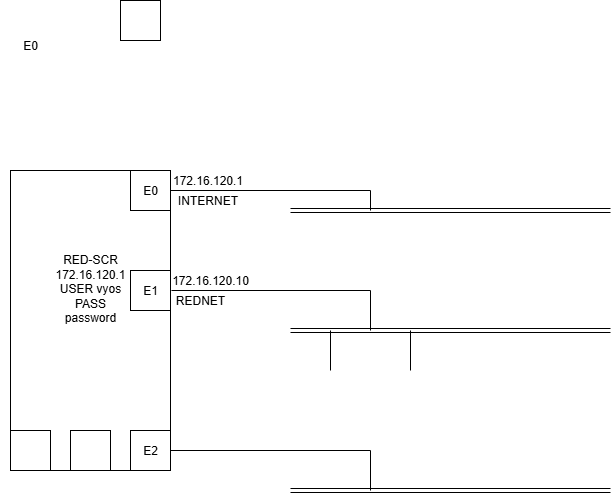

The diagram above was exported from draw.io. Its source (the exported page's mxGraphModel, read from the mxfile embedded in the PNG):
<mxGraphModel dx="1426" dy="1863" grid="1" gridSize="10" guides="1" tooltips="1" connect="1" arrows="1" fold="1" page="1" pageScale="1" pageWidth="850" pageHeight="1100" math="0" shadow="0">
  <root>
    <mxCell id="0" />
    <mxCell id="1" parent="0" />
    <mxCell id="_46d_c3dGUkE7WiwYYym-3" value="" style="shape=link;html=1;rounded=0;" parent="1" edge="1">
      <mxGeometry width="100" relative="1" as="geometry">
        <mxPoint x="440" y="320" as="sourcePoint" />
        <mxPoint x="760" y="320" as="targetPoint" />
      </mxGeometry>
    </mxCell>
    <mxCell id="_46d_c3dGUkE7WiwYYym-5" value="" style="endArrow=none;html=1;rounded=0;" parent="1" edge="1">
      <mxGeometry width="50" height="50" relative="1" as="geometry">
        <mxPoint x="520" y="320" as="sourcePoint" />
        <mxPoint x="520" y="280" as="targetPoint" />
      </mxGeometry>
    </mxCell>
    <mxCell id="_46d_c3dGUkE7WiwYYym-6" value="" style="endArrow=none;html=1;rounded=0;" parent="1" edge="1">
      <mxGeometry width="50" height="50" relative="1" as="geometry">
        <mxPoint x="480" y="360" as="sourcePoint" />
        <mxPoint x="480" y="320" as="targetPoint" />
      </mxGeometry>
    </mxCell>
    <mxCell id="_46d_c3dGUkE7WiwYYym-7" value="" style="endArrow=none;html=1;rounded=0;" parent="1" edge="1">
      <mxGeometry width="50" height="50" relative="1" as="geometry">
        <mxPoint x="560" y="360" as="sourcePoint" />
        <mxPoint x="560" y="320" as="targetPoint" />
      </mxGeometry>
    </mxCell>
    <mxCell id="_46d_c3dGUkE7WiwYYym-10" value="" style="whiteSpace=wrap;html=1;aspect=fixed;" parent="1" vertex="1">
      <mxGeometry x="270" y="-10" width="40" height="40" as="geometry" />
    </mxCell>
    <mxCell id="_46d_c3dGUkE7WiwYYym-11" value="E0" style="text;html=1;align=center;verticalAlign=middle;whiteSpace=wrap;rounded=0;" parent="1" vertex="1">
      <mxGeometry x="150" y="20" width="60" height="30" as="geometry" />
    </mxCell>
    <mxCell id="_46d_c3dGUkE7WiwYYym-16" value="" style="rounded=0;whiteSpace=wrap;html=1;rotation=90;" parent="1" vertex="1">
      <mxGeometry x="90" y="230" width="300" height="160" as="geometry" />
    </mxCell>
    <mxCell id="_46d_c3dGUkE7WiwYYym-17" value="" style="endArrow=none;html=1;rounded=0;exitX=0.4;exitY=-0.006;exitDx=0;exitDy=0;exitPerimeter=0;" parent="1" source="_46d_c3dGUkE7WiwYYym-16" edge="1">
      <mxGeometry width="50" height="50" relative="1" as="geometry">
        <mxPoint x="430" y="280" as="sourcePoint" />
        <mxPoint x="520" y="280" as="targetPoint" />
      </mxGeometry>
    </mxCell>
    <mxCell id="_46d_c3dGUkE7WiwYYym-18" value="RED-SCR&lt;div&gt;172.16.120.1&lt;/div&gt;&lt;div&gt;USER vyos&lt;/div&gt;&lt;div&gt;PASS password&lt;/div&gt;&lt;div&gt;&lt;br&gt;&lt;/div&gt;" style="text;html=1;align=center;verticalAlign=middle;whiteSpace=wrap;rounded=0;" parent="1" vertex="1">
      <mxGeometry x="210" y="270" width="60" height="30" as="geometry" />
    </mxCell>
    <mxCell id="_46d_c3dGUkE7WiwYYym-19" value="" style="whiteSpace=wrap;html=1;aspect=fixed;" parent="1" vertex="1">
      <mxGeometry x="280" y="260" width="40" height="40" as="geometry" />
    </mxCell>
    <mxCell id="_46d_c3dGUkE7WiwYYym-20" value="" style="whiteSpace=wrap;html=1;aspect=fixed;" parent="1" vertex="1">
      <mxGeometry x="280" y="160" width="40" height="40" as="geometry" />
    </mxCell>
    <mxCell id="_46d_c3dGUkE7WiwYYym-21" value="E2" style="whiteSpace=wrap;html=1;aspect=fixed;" parent="1" vertex="1">
      <mxGeometry x="280" y="420" width="40" height="40" as="geometry" />
    </mxCell>
    <mxCell id="_46d_c3dGUkE7WiwYYym-22" value="" style="whiteSpace=wrap;html=1;aspect=fixed;" parent="1" vertex="1">
      <mxGeometry x="160" y="420" width="40" height="40" as="geometry" />
    </mxCell>
    <mxCell id="_46d_c3dGUkE7WiwYYym-23" value="" style="whiteSpace=wrap;html=1;aspect=fixed;" parent="1" vertex="1">
      <mxGeometry x="220" y="420" width="40" height="40" as="geometry" />
    </mxCell>
    <mxCell id="_46d_c3dGUkE7WiwYYym-24" value="E0" style="text;html=1;align=center;verticalAlign=middle;whiteSpace=wrap;rounded=0;" parent="1" vertex="1">
      <mxGeometry x="270" y="165" width="60" height="30" as="geometry" />
    </mxCell>
    <mxCell id="_46d_c3dGUkE7WiwYYym-25" value="E1" style="text;html=1;align=center;verticalAlign=middle;whiteSpace=wrap;rounded=0;" parent="1" vertex="1">
      <mxGeometry x="270" y="265" width="60" height="30" as="geometry" />
    </mxCell>
    <mxCell id="_46d_c3dGUkE7WiwYYym-28" value="" style="endArrow=none;html=1;rounded=0;" parent="1" edge="1">
      <mxGeometry width="50" height="50" relative="1" as="geometry">
        <mxPoint x="320" y="440" as="sourcePoint" />
        <mxPoint x="520" y="440" as="targetPoint" />
      </mxGeometry>
    </mxCell>
    <mxCell id="_46d_c3dGUkE7WiwYYym-29" value="" style="endArrow=none;html=1;rounded=0;" parent="1" edge="1">
      <mxGeometry width="50" height="50" relative="1" as="geometry">
        <mxPoint x="520" y="480" as="sourcePoint" />
        <mxPoint x="520" y="440" as="targetPoint" />
      </mxGeometry>
    </mxCell>
    <mxCell id="_46d_c3dGUkE7WiwYYym-30" value="" style="shape=link;html=1;rounded=0;" parent="1" edge="1">
      <mxGeometry width="100" relative="1" as="geometry">
        <mxPoint x="440" y="480" as="sourcePoint" />
        <mxPoint x="760" y="480" as="targetPoint" />
      </mxGeometry>
    </mxCell>
    <mxCell id="_46d_c3dGUkE7WiwYYym-31" value="" style="endArrow=none;html=1;rounded=0;" parent="1" edge="1">
      <mxGeometry width="50" height="50" relative="1" as="geometry">
        <mxPoint x="320" y="180" as="sourcePoint" />
        <mxPoint x="520" y="180" as="targetPoint" />
      </mxGeometry>
    </mxCell>
    <mxCell id="_46d_c3dGUkE7WiwYYym-32" value="" style="endArrow=none;html=1;rounded=0;" parent="1" edge="1">
      <mxGeometry width="50" height="50" relative="1" as="geometry">
        <mxPoint x="520" y="200" as="sourcePoint" />
        <mxPoint x="520" y="180" as="targetPoint" />
      </mxGeometry>
    </mxCell>
    <mxCell id="_46d_c3dGUkE7WiwYYym-33" value="" style="shape=link;html=1;rounded=0;" parent="1" edge="1">
      <mxGeometry width="100" relative="1" as="geometry">
        <mxPoint x="440" y="200" as="sourcePoint" />
        <mxPoint x="760" y="200" as="targetPoint" />
      </mxGeometry>
    </mxCell>
    <mxCell id="_46d_c3dGUkE7WiwYYym-34" value="172.16.120.1" style="text;html=1;align=center;verticalAlign=middle;whiteSpace=wrap;rounded=0;" parent="1" vertex="1">
      <mxGeometry x="330" y="160" width="55" height="20" as="geometry" />
    </mxCell>
    <mxCell id="_46d_c3dGUkE7WiwYYym-35" value="INTERNET" style="text;html=1;align=center;verticalAlign=middle;whiteSpace=wrap;rounded=0;" parent="1" vertex="1">
      <mxGeometry x="330" y="180" width="55" height="20" as="geometry" />
    </mxCell>
    <mxCell id="_46d_c3dGUkE7WiwYYym-36" value="172.16.120.10" style="text;html=1;align=center;verticalAlign=middle;whiteSpace=wrap;rounded=0;" parent="1" vertex="1">
      <mxGeometry x="330" y="260" width="60" height="20" as="geometry" />
    </mxCell>
    <mxCell id="_46d_c3dGUkE7WiwYYym-37" value="REDNET" style="text;html=1;align=center;verticalAlign=middle;whiteSpace=wrap;rounded=0;" parent="1" vertex="1">
      <mxGeometry x="320" y="280" width="60" height="20" as="geometry" />
    </mxCell>
  </root>
</mxGraphModel>